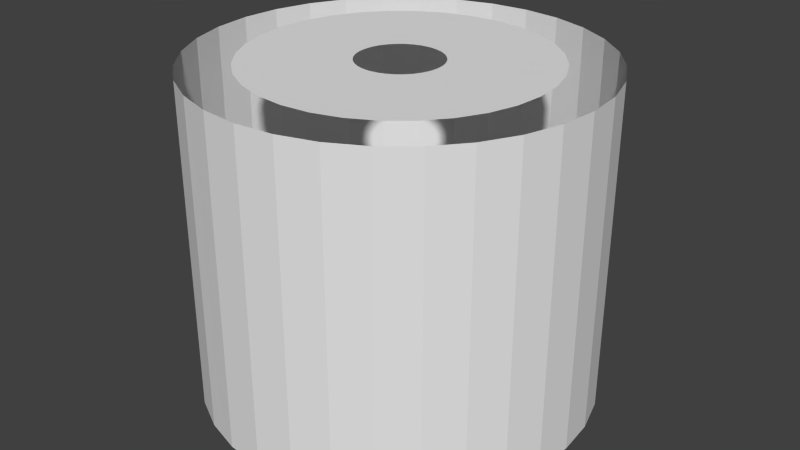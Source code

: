 # Source: floor.blend  (saved by Blender 2.68.0; exported with 4.5.12 LTS)
import bpy
from mathutils import Matrix  # noqa: F401  (used for matrix-valued properties, if any)

bpy.ops.wm.read_factory_settings(use_empty=True)
scene = bpy.context.scene
scene.name = 'Scene'

# ---- collections
col_collection_1 = bpy.data.collections.new('Collection 1'); scene.collection.children.link(col_collection_1)

# ---- world
world_world = bpy.data.worlds.new('World'); scene.world = world_world
world_world.color = (0.05088, 0.05088, 0.05088)
world_world.use_sun_shadow = False
world_world.sun_shadow_jitter_overblur = 0.0
world_world.cycles.sampling_method = 'MANUAL'
world_world.cycles.sample_map_resolution = 256

# ---- meshes
me_circle = bpy.data.meshes.new('Circle')
me_circle.from_pydata([(2.384e-07, 1.667, -4.768e-07), (-0.3252, 1.635, -4.768e-07), (-0.6378, 1.54, -4.768e-07), (-0.926, 1.386, -4.768e-07), (-1.179, 1.179, -4.768e-07), (-1.386, 0.9259, -4.768e-07), (-1.54, 0.6378, -4.768e-07), (-1.635, 0.3252, -4.768e-07), (-1.667, -4.768e-07, -4.768e-07), (-1.635, -0.3252, -4.768e-07), (-1.54, -0.6378, -4.768e-07), (-1.386, -0.926, -4.768e-07), (-1.179, -1.179, -4.768e-07), (-0.926, -1.386, -4.768e-07), (-0.6378, -1.54, -4.768e-07), (-0.3252, -1.635, -4.768e-07), (7.153e-07, -1.667, -4.768e-07), (0.3252, -1.635, -4.768e-07), (0.6378, -1.54, -4.768e-07), (0.926, -1.386, -4.768e-07), (1.179, -1.179, -4.768e-07), (1.386, -0.926, -4.768e-07), (1.54, -0.6378, -4.768e-07), (1.635, -0.3251, -4.768e-07), (1.667, 1.013e-06, -4.768e-07), (1.635, 0.3252, -4.768e-07), (1.54, 0.6378, -4.768e-07), (1.386, 0.926, -4.768e-07), (1.179, 1.179, -4.768e-07), (0.9259, 1.386, -4.768e-07), (0.6378, 1.54, -4.768e-07), (0.3251, 1.635, -4.768e-07), (2.384e-07, 1.667, 2.778), (-0.3252, 1.635, 2.778), (-0.6378, 1.54, 2.778), (-0.926, 1.386, 2.778), (-1.179, 1.179, 2.778), (-1.386, 0.9259, 2.778), (-1.54, 0.6378, 2.778), (-1.635, 0.3252, 2.778), (-1.667, -4.768e-07, 2.778), (-1.635, -0.3252, 2.778), (-1.54, -0.6378, 2.778), (-1.386, -0.926, 2.778), (-1.179, -1.179, 2.778), (-0.926, -1.386, 2.778), (-0.6378, -1.54, 2.778), (-0.3252, -1.635, 2.778), (7.153e-07, -1.667, 2.778), (0.3252, -1.635, 2.778), (0.6378, -1.54, 2.778), (0.926, -1.386, 2.778), (1.179, -1.179, 2.778), (1.386, -0.926, 2.778), (1.54, -0.6378, 2.778), (1.635, -0.3251, 2.778), (1.667, 1.013e-06, 2.778), (1.635, 0.3252, 2.778), (1.54, 0.6378, 2.778), (1.386, 0.926, 2.778), (1.179, 1.179, 2.778), (0.9259, 1.386, 2.778), (0.6378, 1.54, 2.778), (0.3251, 1.635, 2.778), (2.384e-07, 1.667, 2.778), (-0.3252, 1.635, 2.778), (-0.6378, 1.54, 2.778), (-0.926, 1.386, 2.778), (-1.179, 1.179, 2.778), (-1.386, 0.9259, 2.778), (-1.54, 0.6378, 2.778), (-1.635, 0.3252, 2.778), (-1.667, -4.768e-07, 2.778), (-1.635, -0.3252, 2.778), (-1.54, -0.6378, 2.778), (-1.386, -0.926, 2.778), (-1.179, -1.179, 2.778), (-0.926, -1.386, 2.778), (-0.6378, -1.54, 2.778), (-0.3252, -1.635, 2.778), (7.153e-07, -1.667, 2.778), (0.3252, -1.635, 2.778), (0.6378, -1.54, 2.778), (0.926, -1.386, 2.778), (1.179, -1.179, 2.778), (1.386, -0.926, 2.778), (1.54, -0.6378, 2.778), (1.635, -0.3251, 2.778), (1.667, 1.013e-06, 2.778), (1.635, 0.3252, 2.778), (1.54, 0.6378, 2.778), (1.386, 0.926, 2.778), (1.179, 1.179, 2.778), (0.9259, 1.386, 2.778), (0.6378, 1.54, 2.778), (0.3251, 1.635, 2.778), (2.262e-07, 1.247, 2.778), (-0.2433, 1.223, 2.778), (-0.4772, 1.152, 2.778), (-0.6928, 1.037, 2.778), (-0.8818, 0.8818, 2.778), (-1.037, 0.6928, 2.778), (-1.152, 0.4772, 2.778), (-1.223, 0.2433, 2.778), (-1.247, -3.863e-07, 2.778), (-1.223, -0.2433, 2.778), (-1.152, -0.4772, 2.778), (-1.037, -0.6928, 2.778), (-0.8818, -0.8818, 2.778), (-0.6928, -1.037, 2.778), (-0.4772, -1.152, 2.778), (-0.2433, -1.223, 2.778), (5.829e-07, -1.247, 2.778), (0.2433, -1.223, 2.778), (0.4772, -1.152, 2.778), (0.6928, -1.037, 2.778), (0.8818, -0.8818, 2.778), (1.037, -0.6928, 2.778), (1.152, -0.4772, 2.778), (1.223, -0.2433, 2.778), (1.247, 7.286e-07, 2.778), (1.223, 0.2433, 2.778), (1.152, 0.4772, 2.778), (1.037, 0.6928, 2.778), (0.8818, 0.8818, 2.778), (0.6928, 1.037, 2.778), (0.4772, 1.152, 2.778), (0.2433, 1.223, 2.778), (1.047e-07, 0.3525, 2.778), (-0.06877, 0.3457, 2.778), (-0.1349, 0.3257, 2.778), (-0.1958, 0.2931, 2.778), (-0.2492, 0.2492, 2.778), (-0.2931, 0.1958, 2.778), (-0.3257, 0.1349, 2.778), (-0.3457, 0.06877, 2.778), (-0.3525, -1.76e-07, 2.778), (-0.3457, -0.06877, 2.778), (-0.3257, -0.1349, 2.778), (-0.2931, -0.1958, 2.778), (-0.2492, -0.2492, 2.778), (-0.1958, -0.2931, 2.778), (-0.1349, -0.3257, 2.778), (-0.06877, -0.3457, 2.778), (2.055e-07, -0.3525, 2.778), (0.06877, -0.3457, 2.778), (0.1349, -0.3257, 2.778), (0.1958, -0.2931, 2.778), (0.2492, -0.2492, 2.778), (0.2931, -0.1958, 2.778), (0.3257, -0.1349, 2.778), (0.3457, -0.06877, 2.778), (0.3525, 1.391e-07, 2.778), (0.3457, 0.06877, 2.778), (0.3257, 0.1349, 2.778), (0.2931, 0.1958, 2.778), (0.2492, 0.2492, 2.778), (0.1958, 0.2931, 2.778), (0.1349, 0.3257, 2.778), (0.06877, 0.3457, 2.778), (2.384e-07, 1.667, -4.768e-07), (-0.3252, 1.635, -4.768e-07), (-0.6378, 1.54, -4.768e-07), (-0.926, 1.386, -4.768e-07), (-1.179, 1.179, -4.768e-07), (-1.386, 0.9259, -4.768e-07), (-1.54, 0.6378, -4.768e-07), (-1.635, 0.3252, -4.768e-07), (-1.667, -4.768e-07, -4.768e-07), (-1.635, -0.3252, -4.768e-07), (-1.54, -0.6378, -4.768e-07), (-1.386, -0.926, -4.768e-07), (-1.179, -1.179, -4.768e-07), (-0.926, -1.386, -4.768e-07), (-0.6378, -1.54, -4.768e-07), (-0.3252, -1.635, -4.768e-07), (7.153e-07, -1.667, -4.768e-07), (0.3252, -1.635, -4.768e-07), (0.6378, -1.54, -4.768e-07), (0.926, -1.386, -4.768e-07), (1.179, -1.179, -4.768e-07), (1.386, -0.926, -4.768e-07), (1.54, -0.6378, -4.768e-07), (1.635, -0.3251, -4.768e-07), (1.667, 1.013e-06, -4.768e-07), (1.635, 0.3252, -4.768e-07), (1.54, 0.6378, -4.768e-07), (1.386, 0.926, -4.768e-07), (1.179, 1.179, -4.768e-07), (0.9259, 1.386, -4.768e-07), (0.6378, 1.54, -4.768e-07), (0.3251, 1.635, -4.768e-07), (2.384e-07, 1.667, -4.768e-07), (-0.3252, 1.635, -4.768e-07), (-0.6378, 1.54, -4.768e-07), (-0.926, 1.386, -4.768e-07), (-1.179, 1.179, -4.768e-07), (-1.386, 0.9259, -4.768e-07), (-1.54, 0.6378, -4.768e-07), (-1.635, 0.3252, -4.768e-07), (-1.667, -4.768e-07, -4.768e-07), (-1.635, -0.3252, -4.768e-07), (-1.54, -0.6378, -4.768e-07), (-1.386, -0.926, -4.768e-07), (-1.179, -1.179, -4.768e-07), (-0.926, -1.386, -4.768e-07), (-0.6378, -1.54, -4.768e-07), (-0.3252, -1.635, -4.768e-07), (7.153e-07, -1.667, -4.768e-07), (0.3252, -1.635, -4.768e-07), (0.6378, -1.54, -4.768e-07), (0.926, -1.386, -4.768e-07), (1.179, -1.179, -4.768e-07), (1.386, -0.926, -4.768e-07), (1.54, -0.6378, -4.768e-07), (1.635, -0.3251, -4.768e-07), (1.667, 1.013e-06, -4.768e-07), (1.635, 0.3252, -4.768e-07), (1.54, 0.6378, -4.768e-07), (1.386, 0.926, -4.768e-07), (1.179, 1.179, -4.768e-07), (0.9259, 1.386, -4.768e-07), (0.6378, 1.54, -4.768e-07), (0.3251, 1.635, -4.768e-07), (2.384e-07, 1.667, -4.768e-07), (-0.3252, 1.635, -4.768e-07), (-0.6378, 1.54, -4.768e-07), (-0.926, 1.386, -4.768e-07), (-1.179, 1.179, -4.768e-07), (-1.386, 0.9259, -4.768e-07), (-1.54, 0.6378, -4.768e-07), (-1.635, 0.3252, -4.768e-07), (-1.667, -4.768e-07, -4.768e-07), (-1.635, -0.3252, -4.768e-07), (-1.54, -0.6378, -4.768e-07), (-1.386, -0.926, -4.768e-07), (-1.179, -1.179, -4.768e-07), (-0.926, -1.386, -4.768e-07), (-0.6378, -1.54, -4.768e-07), (-0.3252, -1.635, -4.768e-07), (7.153e-07, -1.667, -4.768e-07), (0.3252, -1.635, -4.768e-07), (0.6378, -1.54, -4.768e-07), (0.926, -1.386, -4.768e-07), (1.179, -1.179, -4.768e-07), (1.386, -0.926, -4.768e-07), (1.54, -0.6378, -4.768e-07), (1.635, -0.3251, -4.768e-07), (1.667, 1.013e-06, -4.768e-07), (1.635, 0.3252, -4.768e-07), (1.54, 0.6378, -4.768e-07), (1.386, 0.926, -4.768e-07), (1.179, 1.179, -4.768e-07), (0.9259, 1.386, -4.768e-07), (0.6378, 1.54, -4.768e-07), (0.3251, 1.635, -4.768e-07)], [], [(25, 57, 56, 24), (22, 54, 53, 21), (19, 51, 50, 18), (16, 48, 47, 15), (13, 45, 44, 12), (10, 42, 41, 9), (7, 39, 38, 6), (4, 36, 35, 3), (1, 33, 32, 0), (30, 62, 61, 29), (27, 59, 58, 26), (24, 56, 55, 23), (21, 53, 52, 20), (18, 50, 49, 17), (15, 47, 46, 14), (12, 44, 43, 11), (9, 41, 40, 8), (6, 38, 37, 5), (3, 35, 34, 2), (0, 32, 63, 31), (29, 61, 60, 28), (26, 58, 57, 25), (23, 55, 54, 22), (20, 52, 51, 19), (17, 49, 48, 16), (14, 46, 45, 13), (11, 43, 42, 10), (8, 40, 39, 7), (5, 37, 36, 4), (2, 34, 33, 1), (31, 63, 62, 30), (28, 60, 59, 27), (57, 89, 88, 56), (54, 86, 85, 53), (51, 83, 82, 50), (48, 80, 79, 47), (45, 77, 76, 44), (42, 74, 73, 41), (39, 71, 70, 38), (36, 68, 67, 35), (33, 65, 64, 32), (62, 94, 93, 61), (59, 91, 90, 58), (56, 88, 87, 55), (53, 85, 84, 52), (50, 82, 81, 49), (47, 79, 78, 46), (44, 76, 75, 43), (41, 73, 72, 40), (38, 70, 69, 37), (35, 67, 66, 34), (32, 64, 95, 63), (61, 93, 92, 60), (58, 90, 89, 57), (55, 87, 86, 54), (52, 84, 83, 51), (49, 81, 80, 48), (46, 78, 77, 45), (43, 75, 74, 42), (40, 72, 71, 39), (37, 69, 68, 36), (34, 66, 65, 33), (63, 95, 94, 62), (60, 92, 91, 59), (127, 159, 158, 126), (124, 156, 155, 123), (121, 153, 152, 120), (118, 150, 149, 117), (115, 147, 146, 114), (112, 144, 143, 111), (109, 141, 140, 108), (106, 138, 137, 105), (103, 135, 134, 102), (100, 132, 131, 99), (97, 129, 128, 96), (126, 158, 157, 125), (123, 155, 154, 122), (120, 152, 151, 119), (117, 149, 148, 116), (114, 146, 145, 113), (111, 143, 142, 110), (108, 140, 139, 107), (105, 137, 136, 104), (102, 134, 133, 101), (99, 131, 130, 98), (96, 128, 159, 127), (125, 157, 156, 124), (122, 154, 153, 121), (119, 151, 150, 118), (116, 148, 147, 115), (113, 145, 144, 112), (110, 142, 141, 109), (107, 139, 138, 106), (104, 136, 135, 103), (101, 133, 132, 100), (98, 130, 129, 97), (14, 174, 175, 15), (11, 171, 172, 12), (8, 168, 169, 9), (5, 165, 166, 6), (2, 162, 163, 3), (31, 191, 160, 0), (28, 188, 189, 29), (25, 185, 186, 26), (22, 182, 183, 23), (19, 179, 180, 20), (16, 176, 177, 17), (13, 173, 174, 14), (10, 170, 171, 11), (7, 167, 168, 8), (4, 164, 165, 5), (1, 161, 162, 2), (30, 190, 191, 31), (27, 187, 188, 28), (24, 184, 185, 25), (21, 181, 182, 22), (18, 178, 179, 19), (15, 175, 176, 16), (12, 172, 173, 13), (9, 169, 170, 10), (6, 166, 167, 7), (3, 163, 164, 4), (0, 160, 161, 1), (29, 189, 190, 30), (26, 186, 187, 27), (23, 183, 184, 24), (20, 180, 181, 21), (17, 177, 178, 18), (191, 223, 192, 160), (188, 220, 221, 189), (185, 217, 218, 186), (182, 214, 215, 183), (179, 211, 212, 180), (176, 208, 209, 177), (173, 205, 206, 174), (170, 202, 203, 171), (167, 199, 200, 168), (164, 196, 197, 165), (161, 193, 194, 162), (190, 222, 223, 191), (187, 219, 220, 188), (184, 216, 217, 185), (181, 213, 214, 182), (178, 210, 211, 179), (175, 207, 208, 176), (172, 204, 205, 173), (169, 201, 202, 170), (166, 198, 199, 167), (163, 195, 196, 164), (160, 192, 193, 161), (189, 221, 222, 190), (186, 218, 219, 187), (183, 215, 216, 184), (180, 212, 213, 181), (177, 209, 210, 178), (174, 206, 207, 175), (171, 203, 204, 172), (168, 200, 201, 169), (165, 197, 198, 166), (162, 194, 195, 163), (223, 255, 224, 192), (220, 252, 253, 221), (217, 249, 250, 218), (214, 246, 247, 215), (211, 243, 244, 212), (208, 240, 241, 209), (205, 237, 238, 206), (202, 234, 235, 203), (199, 231, 232, 200), (196, 228, 229, 197), (193, 225, 226, 194), (222, 254, 255, 223), (219, 251, 252, 220), (216, 248, 249, 217), (213, 245, 246, 214), (210, 242, 243, 211), (207, 239, 240, 208), (204, 236, 237, 205), (201, 233, 234, 202), (198, 230, 231, 199), (195, 227, 228, 196), (192, 224, 225, 193), (221, 253, 254, 222), (218, 250, 251, 219), (215, 247, 248, 216), (212, 244, 245, 213), (209, 241, 242, 210), (206, 238, 239, 207), (203, 235, 236, 204), (200, 232, 233, 201), (197, 229, 230, 198), (194, 226, 227, 195)])
me_circle.use_remesh_preserve_volume = False
me_circle.use_remesh_preserve_attributes = False
me_circle.use_mirror_vertex_groups = False
me_circle.update()

# ---- objects
ob_circle = bpy.data.objects.new('Circle', me_circle)

# ---- transforms, parenting, visibility, modifiers, constraints
ob_circle.location = (0.0, 0.0, 0.0)
ob_circle.scale = (1.08, 1.08, 1.08)
ob_circle.lineart.crease_threshold = 0.0

# ---- collection membership
col_collection_1.objects.link(ob_circle)

# ---- scene / render settings (as saved in the file)
scene.frame_start = 1; scene.frame_end = 250; scene.frame_set(30)
scene.render.engine = 'BLENDER_EEVEE_NEXT'
scene.render.image_settings.color_mode = 'RGB'
scene.render.image_settings.compression = 90
scene.render.resolution_percentage = 50
scene.render.dither_intensity = 0.0
scene.cycles.use_denoising = False
scene.cycles.samples = 10
scene.cycles.sampling_pattern = 'TABULATED_SOBOL'
scene.cycles.light_sampling_threshold = 0.0
scene.cycles.use_adaptive_sampling = False
scene.cycles.use_light_tree = False
scene.cycles.blur_glossy = 0.0
scene.cycles.volume_bounces = 1
scene.cycles.pixel_filter_type = 'GAUSSIAN'
scene.cycles.sample_clamp_indirect = 0.0
scene.view_settings.view_transform = 'Standard'
bpy.context.view_layer.update()

# ---- added for rendering (the .blend has no active camera and no usable light): camera, sun
cam_auto = bpy.data.cameras.new('AutoCamera')
cam_auto.lens = 50.0
cam_auto.sensor_width = 36.0
cam_auto.clip_end = 1000.0
ob_auto_camera = bpy.data.objects.new('AutoCamera', cam_auto)
scene.collection.objects.link(ob_auto_camera)
ob_auto_camera.location = (5.46744, -6.56093, 5.87395)
ob_auto_camera.rotation_euler = (1.09748, -7.21219e-08, 0.694738)
scene.camera = ob_auto_camera
light_auto_sun = bpy.data.lights.new('AutoSun', 'SUN')
light_auto_sun.energy = 3.0
light_auto_sun.angle = 0.0523599
ob_auto_sun = bpy.data.objects.new('AutoSun', light_auto_sun)
scene.collection.objects.link(ob_auto_sun)
ob_auto_sun.rotation_euler = (0.872665, 0.174533, 0.523599)
bpy.context.view_layer.update()
